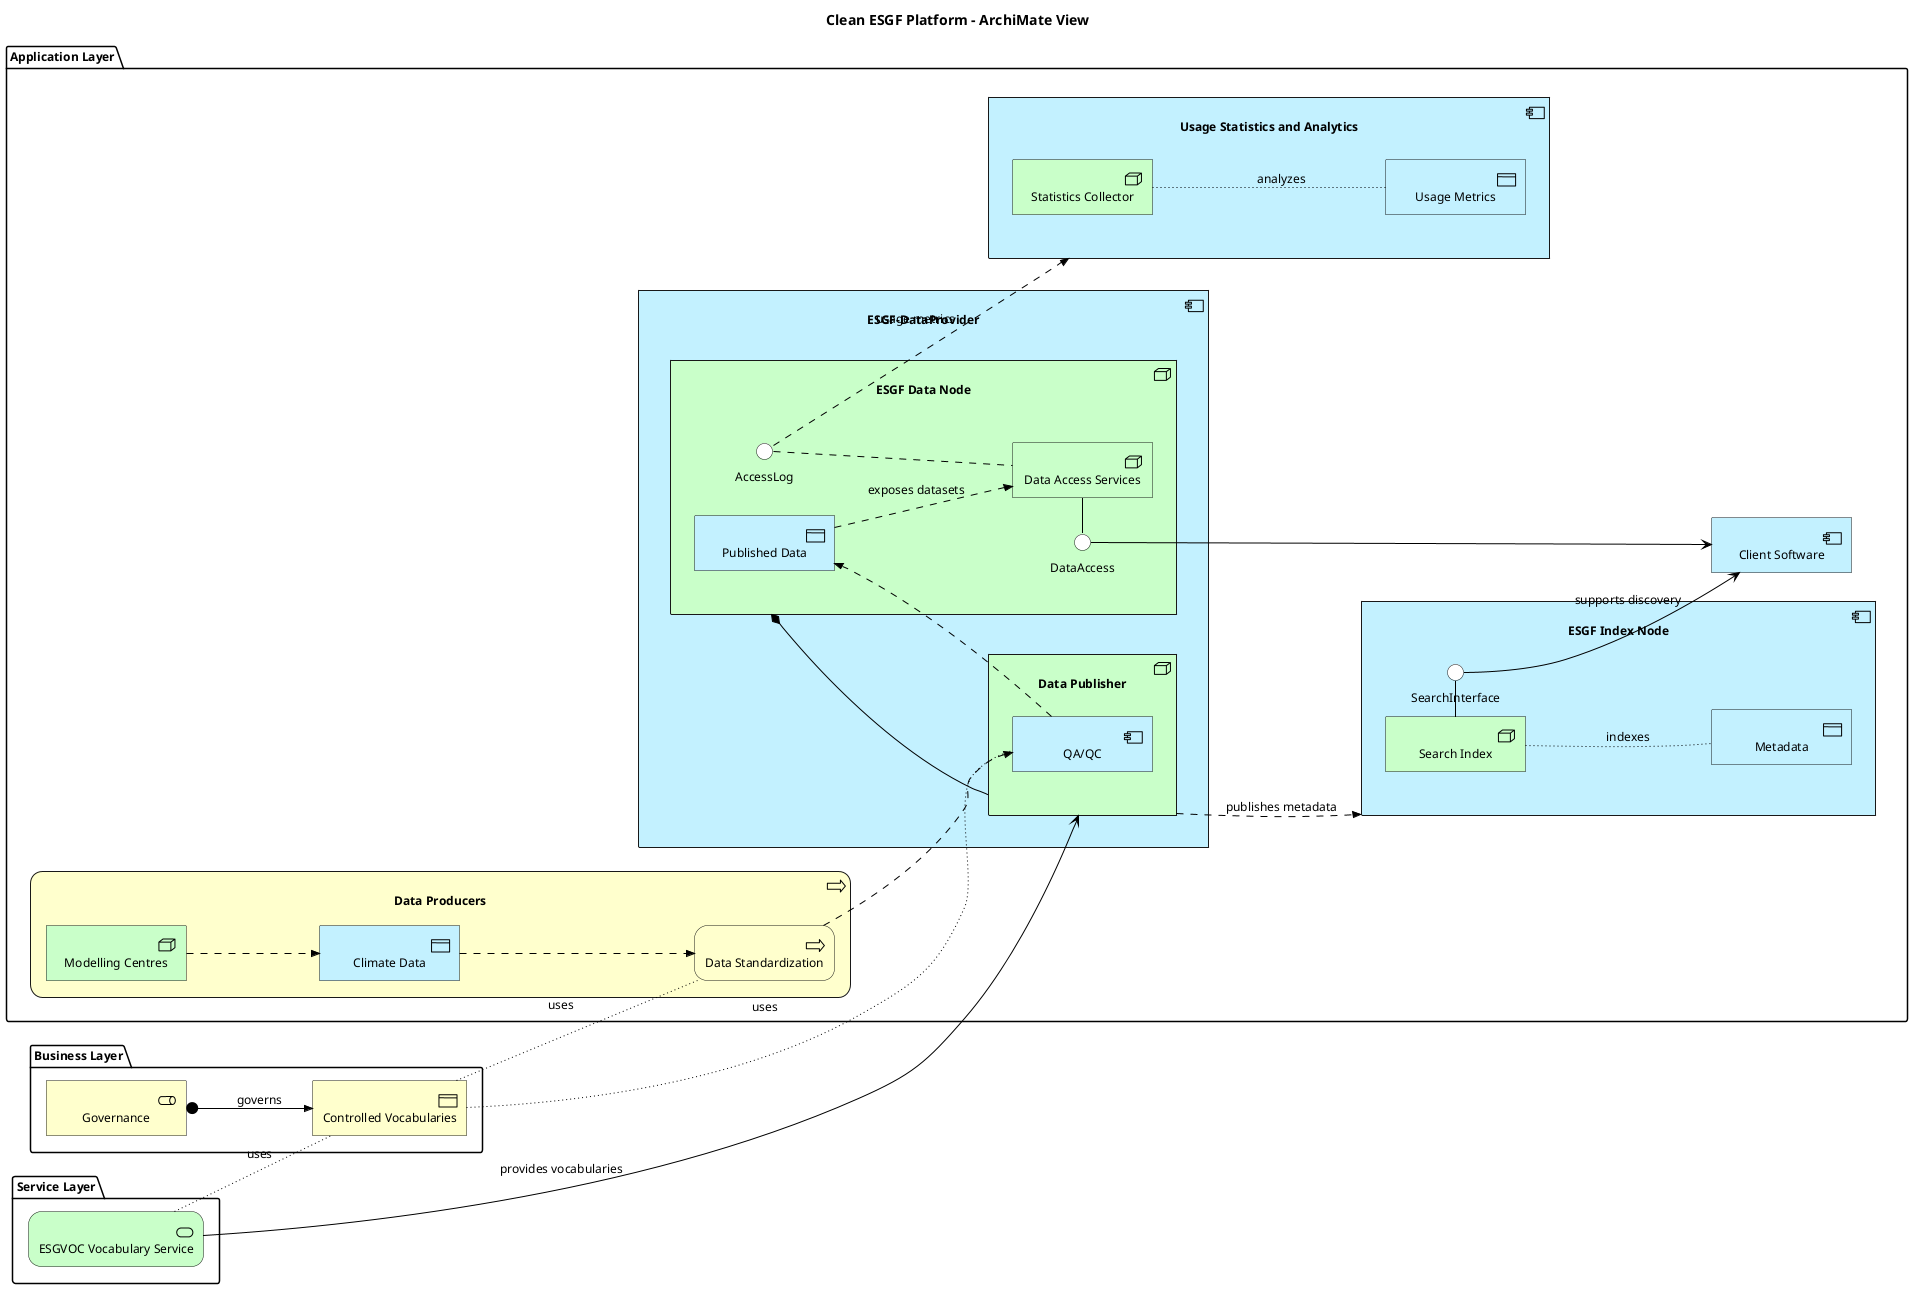

The diagram above was rendered by PlantUML. Its source (embedded in the PNG):
@startuml
!include <archimate/Archimate>

LAYOUT_LEFT_RIGHT()

title Clean ESGF Platform - ArchiMate View

'--- Business Layer -------------------------------------------------------
package "Business Layer" {
    Business_Role(GOV, "Governance")
    Business_Object(CV, "Controlled Vocabularies")
}

'--- Application Layer ----------------------------------------------------
package "Application Layer" {
    Application_Component(INDEX, "ESGF Index Node") {
        Technology_Node(SEARCH_INDEX,"Search Index")
        Application_DataObject(METADATA, "Metadata")
        SearchInterface - SEARCH_INDEX
    }
    Application_Component(STATS, "Usage Statistics and Analytics"){
      Technology_Node(STAT_COLLECTOR, "Statistics Collector")
      Application_DataObject(USAGE_METRICS, "Usage Metrics")
    }

    Application_Component(CLIENT, "Client Software")

    Application_Component(ESGF_DataNode,"ESGF-DataProvider") {
        Technology_Node(DATANODE, "ESGF Data Node"){
            Application_DataObject(PUBLISHED_DATA, "Published Data")
            Technology_Node(DAS, "Data Access Services")
            DataAccess - DAS
            AccessLog -. DAS
        }

        Technology_Node(PUBLISHER, "Data Publisher"){
          Application_Component(QAQC, "QA/QC")
        }
    }

    Business_Process(Data_Producers,"Data Producers")  {
      Technology_Node(MODELING_CENTRES, "Modelling Centres")
      Application_DataObject(CLIMATE_DATA, "Climate Data")
      Business_Process(STANDARDIZATION, "Data Standardization")
    }
}

'--- Service Layer ---------------------------------------------------------
package "Service Layer" {
    Technology_Service(ESGVOC, "ESGVOC Vocabulary Service")
}

'--- Relations -------------------------------------------------------------
Rel_Assignment(GOV, CV, "governs")
Rel_Serving(ESGVOC, PUBLISHER, "provides vocabularies")
Rel_Access(ESGVOC, CV, "uses")
Rel_Access(CV,QAQC, "uses")
Rel_Access(CV,STANDARDIZATION, "uses")

Rel_Composition(DATANODE, PUBLISHER)

Rel_Serving(DataAccess, CLIENT)

Rel_Flow(PUBLISHER, INDEX, "publishes metadata")
Rel_Access(SEARCH_INDEX, METADATA, "indexes")
Rel_Serving(SearchInterface, CLIENT, "supports discovery")

Rel_Flow(AccessLog, STATS, "usage metrics")
Rel_Access(STAT_COLLECTOR, USAGE_METRICS, "analyzes")

Rel_Flow(MODELING_CENTRES,CLIMATE_DATA)
Rel_Flow(CLIMATE_DATA,STANDARDIZATION)
Rel_Flow(STANDARDIZATION,QAQC)
Rel_Flow(QAQC,PUBLISHED_DATA)
Rel_Flow(PUBLISHED_DATA, DAS, "exposes datasets")
@enduml